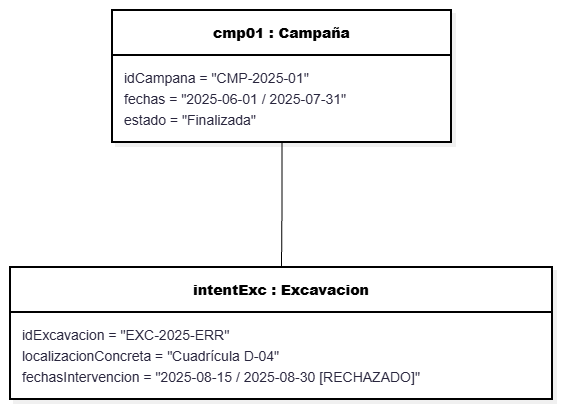

The diagram above was exported from draw.io. Its source (the exported page's mxGraphModel, read from the mxfile embedded in the PNG):
<mxGraphModel dx="1030" dy="562" grid="1" gridSize="10" guides="1" tooltips="1" connect="1" arrows="1" fold="1" page="1" pageScale="1" pageWidth="827" pageHeight="1169" math="0" shadow="0">
  <root>
    <mxCell id="0" />
    <mxCell id="1" parent="0" />
    <UserObject label="" mermaidData="{&#10;  &quot;data&quot;: &quot;classDiagram\n    class cmp01[\&quot;cmp01 : Campana\&quot;] {\n        idCampana = \&quot;CMP-2025-01\&quot;\n        fechas = \&quot;2025-06-01 / 2025-07-31\&quot;\n        estado = \&quot;Finalizada\&quot;\n    }\n\n    class intentExc[\&quot;intentExc : Excavacion\&quot;] {\n        idExcavacion = \&quot;EXC-2025-ERR\&quot;\n        localizacionConcreta = \&quot;Cuadrícula D-04\&quot;\n        fechasIntervencion = \&quot;2025-08-15 / 2025-08-30 [RECHAZADO]\&quot;\n    }\n\n    cmp01 .. intentExc : Relación Bloqueada (R.N.02)&quot;,&#10;  &quot;config&quot;: null,&#10;  &quot;version&quot;: &quot;12&quot;&#10;}" id="DDmzdliFVHbpV7hIqbzJ-1">
      <mxCell connectable="0" parent="1" style="group;transparentBounds=1;editIcon=1;lockedGroup=0;groupPadding=10;fontFamily=Helvetica;" vertex="1">
        <mxGeometry as="geometry" />
      </mxCell>
    </UserObject>
    <mxCell id="DDmzdliFVHbpV7hIqbzJ-13" edge="1" parent="DDmzdliFVHbpV7hIqbzJ-1" source="DDmzdliFVHbpV7hIqbzJ-2" style="edgeStyle=orthogonalEdgeStyle;rounded=0;orthogonalLoop=1;jettySize=auto;html=1;exitX=0.5;exitY=1;exitDx=0;exitDy=0;entryX=0.5;entryY=0;entryDx=0;entryDy=0;defaultLabelBackgroundColor=page;endArrow=none;endFill=0;fontFamily=Helvetica;" target="DDmzdliFVHbpV7hIqbzJ-7">
      <mxGeometry relative="1" as="geometry" />
    </mxCell>
    <UserObject label="&lt;b&gt;cmp01 : Campaña&lt;/b&gt;" mermaidId="n:cmp01" mermaidBaseStyle="swimlane;html=1;fontStyle=1;fontSize=16;align=center;verticalAlign=middle;horizontal=1;childLayout=stackLayout;startSize=45;horizontalStack=0;resizeParent=1;resizeParentMax=0;resizeLast=0;collapsible=0;marginTop=12;marginBottom=12;stackSpacing=0;swimlaneFillColor=#FDF4FF;whiteSpace=wrap;fillColor=#FDF4FF;strokeColor=#E879F9;fontColor=#28253D;fontFamily=Recursive;strokeWidth=2;shadow=1;shadowColor=#000000;shadowOffsetX=4;shadowOffsetY=4;shadowBlur=0;shadowOpacity=6;" mermaidBaseValue="&lt;b&gt;cmp01 : Campana&lt;/b&gt;" id="DDmzdliFVHbpV7hIqbzJ-2">
      <mxCell parent="DDmzdliFVHbpV7hIqbzJ-1" style="swimlane;html=1;fontStyle=1;fontSize=14;align=center;verticalAlign=middle;horizontal=1;childLayout=stackLayout;startSize=45;horizontalStack=0;resizeParent=1;resizeParentMax=0;resizeLast=0;collapsible=0;marginTop=12;marginBottom=12;stackSpacing=0;swimlaneFillColor=#FFFFFF;whiteSpace=wrap;fontFamily=Helvetica;strokeWidth=2;shadow=1;shadowColor=#000000;shadowOffsetX=4;shadowOffsetY=4;shadowBlur=0;shadowOpacity=6;" vertex="1">
        <mxGeometry height="132" width="339" x="132" y="30" as="geometry" />
      </mxCell>
    </UserObject>
    <mxCell id="DDmzdliFVHbpV7hIqbzJ-3" parent="DDmzdliFVHbpV7hIqbzJ-2" style="text;fontSize=14;strokeColor=none;fillColor=none;align=left;verticalAlign=middle;spacingLeft=10;spacingRight=12;spacingBottom=2;overflow=hidden;rotatable=0;points=[[0,0.5],[1,0.5]];portConstraint=eastwest;fontFamily=Helvetica;fontColor=#28253D;" value="idCampana = &quot;CMP-2025-01&quot;" vertex="1">
      <mxGeometry height="21" width="339" y="57" as="geometry" />
    </mxCell>
    <mxCell id="DDmzdliFVHbpV7hIqbzJ-4" parent="DDmzdliFVHbpV7hIqbzJ-2" style="text;fontSize=14;strokeColor=none;fillColor=none;align=left;verticalAlign=middle;spacingLeft=10;spacingRight=12;spacingBottom=2;overflow=hidden;rotatable=0;points=[[0,0.5],[1,0.5]];portConstraint=eastwest;fontFamily=Helvetica;fontColor=#28253D;" value="fechas = &quot;2025-06-01 / 2025-07-31&quot;" vertex="1">
      <mxGeometry height="21" width="339" y="78" as="geometry" />
    </mxCell>
    <mxCell id="DDmzdliFVHbpV7hIqbzJ-5" parent="DDmzdliFVHbpV7hIqbzJ-2" style="text;fontSize=14;strokeColor=none;fillColor=none;align=left;verticalAlign=middle;spacingLeft=10;spacingRight=12;spacingBottom=2;overflow=hidden;rotatable=0;points=[[0,0.5],[1,0.5]];portConstraint=eastwest;fontFamily=Helvetica;fontColor=#28253D;" value="estado = &quot;Finalizada&quot;" vertex="1">
      <mxGeometry height="21" width="339" y="99" as="geometry" />
    </mxCell>
    <UserObject label="&lt;b&gt;intentExc : Excavacion&lt;/b&gt;" mermaidId="n:intentExc" mermaidBaseStyle="swimlane;html=1;fontStyle=1;fontSize=16;align=center;verticalAlign=middle;horizontal=1;childLayout=stackLayout;startSize=45;horizontalStack=0;resizeParent=1;resizeParentMax=0;resizeLast=0;collapsible=0;marginTop=12;marginBottom=12;stackSpacing=0;swimlaneFillColor=#F0FDFA;whiteSpace=wrap;fillColor=#F0FDFA;strokeColor=#2DD4BF;fontColor=#28253D;fontFamily=Recursive;strokeWidth=2;shadow=1;shadowColor=#000000;shadowOffsetX=4;shadowOffsetY=4;shadowBlur=0;shadowOpacity=6;" mermaidBaseValue="&lt;b&gt;intentExc : Excavacion&lt;/b&gt;" id="DDmzdliFVHbpV7hIqbzJ-7">
      <mxCell parent="DDmzdliFVHbpV7hIqbzJ-1" style="swimlane;html=1;fontStyle=1;fontSize=14;align=center;verticalAlign=middle;horizontal=1;childLayout=stackLayout;startSize=45;horizontalStack=0;resizeParent=1;resizeParentMax=0;resizeLast=0;collapsible=0;marginTop=12;marginBottom=12;stackSpacing=0;swimlaneFillColor=#FFFFFF;whiteSpace=wrap;fontFamily=Helvetica;strokeWidth=2;shadow=1;shadowColor=#000000;shadowOffsetX=4;shadowOffsetY=4;shadowBlur=0;shadowOpacity=6;" vertex="1">
        <mxGeometry height="132" width="542" x="30" y="287" as="geometry" />
      </mxCell>
    </UserObject>
    <mxCell id="DDmzdliFVHbpV7hIqbzJ-8" parent="DDmzdliFVHbpV7hIqbzJ-7" style="text;fontSize=14;strokeColor=none;fillColor=none;align=left;verticalAlign=middle;spacingLeft=10;spacingRight=12;spacingBottom=2;overflow=hidden;rotatable=0;points=[[0,0.5],[1,0.5]];portConstraint=eastwest;fontFamily=Helvetica;fontColor=#28253D;" value="idExcavacion = &quot;EXC-2025-ERR&quot;" vertex="1">
      <mxGeometry height="21" width="542" y="57" as="geometry" />
    </mxCell>
    <mxCell id="DDmzdliFVHbpV7hIqbzJ-9" parent="DDmzdliFVHbpV7hIqbzJ-7" style="text;fontSize=14;strokeColor=none;fillColor=none;align=left;verticalAlign=middle;spacingLeft=10;spacingRight=12;spacingBottom=2;overflow=hidden;rotatable=0;points=[[0,0.5],[1,0.5]];portConstraint=eastwest;fontFamily=Helvetica;fontColor=#28253D;" value="localizacionConcreta = &quot;Cuadrícula D-04&quot;" vertex="1">
      <mxGeometry height="21" width="542" y="78" as="geometry" />
    </mxCell>
    <mxCell id="DDmzdliFVHbpV7hIqbzJ-10" parent="DDmzdliFVHbpV7hIqbzJ-7" style="text;fontSize=14;strokeColor=none;fillColor=none;align=left;verticalAlign=middle;spacingLeft=10;spacingRight=12;spacingBottom=2;overflow=hidden;rotatable=0;points=[[0,0.5],[1,0.5]];portConstraint=eastwest;fontFamily=Helvetica;fontColor=#28253D;" value="fechasIntervencion = &quot;2025-08-15 / 2025-08-30 [RECHAZADO]&quot;" vertex="1">
      <mxGeometry height="21" width="542" y="99" as="geometry" />
    </mxCell>
  </root>
</mxGraphModel>